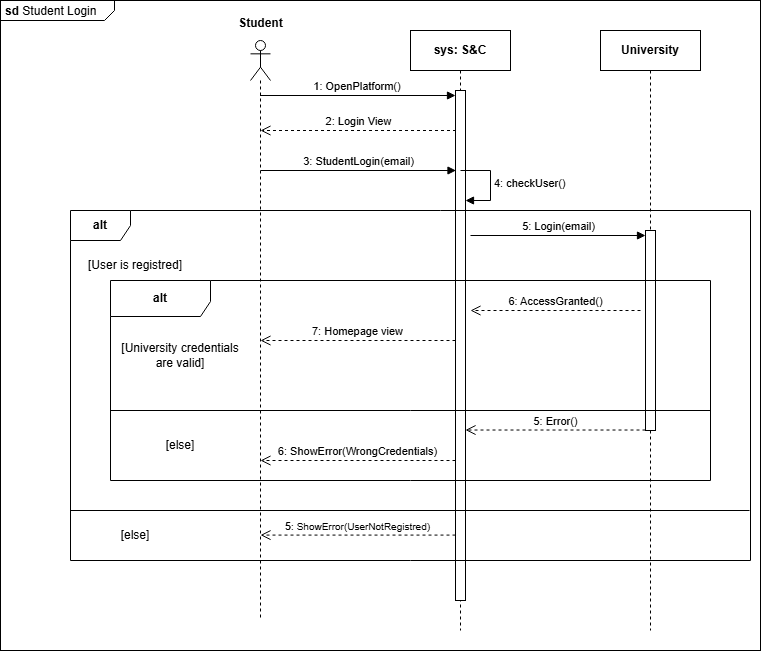

The diagram above was exported from draw.io. Its source (the exported page's mxGraphModel, read from the mxfile embedded in the PNG):
<mxGraphModel dx="1120" dy="426" grid="1" gridSize="10" guides="1" tooltips="1" connect="1" arrows="1" fold="1" page="1" pageScale="1" pageWidth="1169" pageHeight="827" math="0" shadow="0">
  <root>
    <mxCell id="sg25DJ-5zzXQM6kRTQO4-0" />
    <mxCell id="sg25DJ-5zzXQM6kRTQO4-1" parent="sg25DJ-5zzXQM6kRTQO4-0" />
    <mxCell id="sg25DJ-5zzXQM6kRTQO4-2" value="&lt;p style=&quot;margin:0px;margin-top:4px;margin-left:5px;text-align:left;&quot;&gt;&lt;b&gt;sd&lt;/b&gt;  Student Login&lt;/p&gt;" style="html=1;shape=mxgraph.sysml.package;overflow=fill;labelX=114;align=left;spacingLeft=5;verticalAlign=top;spacingTop=-3;" parent="sg25DJ-5zzXQM6kRTQO4-1" vertex="1">
      <mxGeometry x="140" y="70" width="760" height="650" as="geometry" />
    </mxCell>
    <mxCell id="sg25DJ-5zzXQM6kRTQO4-3" value="&lt;b&gt;sys: S&amp;amp;C&lt;/b&gt;" style="shape=umlLifeline;perimeter=lifelinePerimeter;whiteSpace=wrap;html=1;container=1;dropTarget=0;collapsible=0;recursiveResize=0;outlineConnect=0;portConstraint=eastwest;newEdgeStyle={&quot;curved&quot;:0,&quot;rounded&quot;:0};" parent="sg25DJ-5zzXQM6kRTQO4-1" vertex="1">
      <mxGeometry x="550" y="100" width="100" height="600" as="geometry" />
    </mxCell>
    <mxCell id="sg25DJ-5zzXQM6kRTQO4-4" value="" style="html=1;points=[[0,0,0,0,5],[0,1,0,0,-5],[1,0,0,0,5],[1,1,0,0,-5]];perimeter=orthogonalPerimeter;outlineConnect=0;targetShapes=umlLifeline;portConstraint=eastwest;newEdgeStyle={&quot;curved&quot;:0,&quot;rounded&quot;:0};" parent="sg25DJ-5zzXQM6kRTQO4-3" vertex="1">
      <mxGeometry x="45" y="60" width="10" height="510" as="geometry" />
    </mxCell>
    <mxCell id="sg25DJ-5zzXQM6kRTQO4-5" value="&lt;b&gt;University&lt;/b&gt;" style="shape=umlLifeline;perimeter=lifelinePerimeter;whiteSpace=wrap;html=1;container=1;dropTarget=0;collapsible=0;recursiveResize=0;outlineConnect=0;portConstraint=eastwest;newEdgeStyle={&quot;curved&quot;:0,&quot;rounded&quot;:0};" parent="sg25DJ-5zzXQM6kRTQO4-1" vertex="1">
      <mxGeometry x="740" y="100" width="100" height="600" as="geometry" />
    </mxCell>
    <mxCell id="sg25DJ-5zzXQM6kRTQO4-6" value="" style="html=1;points=[[0,0,0,0,5],[0,1,0,0,-5],[1,0,0,0,5],[1,1,0,0,-5]];perimeter=orthogonalPerimeter;outlineConnect=0;targetShapes=umlLifeline;portConstraint=eastwest;newEdgeStyle={&quot;curved&quot;:0,&quot;rounded&quot;:0};" parent="sg25DJ-5zzXQM6kRTQO4-5" vertex="1">
      <mxGeometry x="45" y="200" width="10" height="200" as="geometry" />
    </mxCell>
    <mxCell id="sg25DJ-5zzXQM6kRTQO4-7" value="1: OpenPlatform()&amp;nbsp;" style="html=1;verticalAlign=bottom;endArrow=block;curved=0;rounded=0;entryX=0;entryY=0;entryDx=0;entryDy=5;" parent="sg25DJ-5zzXQM6kRTQO4-1" source="sg25DJ-5zzXQM6kRTQO4-9" target="sg25DJ-5zzXQM6kRTQO4-4" edge="1">
      <mxGeometry relative="1" as="geometry">
        <mxPoint x="410" y="265" as="sourcePoint" />
      </mxGeometry>
    </mxCell>
    <mxCell id="sg25DJ-5zzXQM6kRTQO4-8" value="2: Login View" style="html=1;verticalAlign=bottom;endArrow=open;dashed=1;endSize=8;curved=0;rounded=0;exitX=0;exitY=1;exitDx=0;exitDy=-5;" parent="sg25DJ-5zzXQM6kRTQO4-1" edge="1">
      <mxGeometry relative="1" as="geometry">
        <mxPoint x="400" y="200" as="targetPoint" />
        <mxPoint x="595.5" y="200" as="sourcePoint" />
      </mxGeometry>
    </mxCell>
    <mxCell id="sg25DJ-5zzXQM6kRTQO4-9" value="" style="shape=umlLifeline;perimeter=lifelinePerimeter;whiteSpace=wrap;html=1;container=1;dropTarget=0;collapsible=0;recursiveResize=0;outlineConnect=0;portConstraint=eastwest;newEdgeStyle={&quot;curved&quot;:0,&quot;rounded&quot;:0};participant=umlActor;" parent="sg25DJ-5zzXQM6kRTQO4-1" vertex="1">
      <mxGeometry x="390" y="110" width="20" height="580" as="geometry" />
    </mxCell>
    <mxCell id="sg25DJ-5zzXQM6kRTQO4-10" value="Student" style="text;align=center;fontStyle=1;verticalAlign=middle;spacingLeft=3;spacingRight=3;strokeColor=none;rotatable=0;points=[[0,0.5],[1,0.5]];portConstraint=eastwest;html=1;" parent="sg25DJ-5zzXQM6kRTQO4-1" vertex="1">
      <mxGeometry x="360" y="80" width="80" height="26" as="geometry" />
    </mxCell>
    <mxCell id="sg25DJ-5zzXQM6kRTQO4-11" value="3: StudentLogin(email)" style="html=1;verticalAlign=bottom;endArrow=block;curved=0;rounded=0;" parent="sg25DJ-5zzXQM6kRTQO4-1" edge="1">
      <mxGeometry width="80" relative="1" as="geometry">
        <mxPoint x="400" y="240" as="sourcePoint" />
        <mxPoint x="595.5" y="240" as="targetPoint" />
        <Array as="points">
          <mxPoint x="470.5" y="240" />
        </Array>
      </mxGeometry>
    </mxCell>
    <mxCell id="sg25DJ-5zzXQM6kRTQO4-12" value="5: Login(email)" style="html=1;verticalAlign=bottom;endArrow=block;curved=0;rounded=0;entryX=0;entryY=0;entryDx=0;entryDy=5;entryPerimeter=0;" parent="sg25DJ-5zzXQM6kRTQO4-1" target="sg25DJ-5zzXQM6kRTQO4-6" edge="1">
      <mxGeometry relative="1" as="geometry">
        <mxPoint x="610" y="305" as="sourcePoint" />
        <mxPoint x="780" y="300" as="targetPoint" />
      </mxGeometry>
    </mxCell>
    <mxCell id="sg25DJ-5zzXQM6kRTQO4-13" value="6: AccessGranted()" style="html=1;verticalAlign=bottom;endArrow=open;dashed=1;endSize=8;curved=0;rounded=0;" parent="sg25DJ-5zzXQM6kRTQO4-1" edge="1">
      <mxGeometry relative="1" as="geometry">
        <mxPoint x="610" y="380" as="targetPoint" />
        <mxPoint x="780" y="380" as="sourcePoint" />
      </mxGeometry>
    </mxCell>
    <mxCell id="sg25DJ-5zzXQM6kRTQO4-14" value="&lt;b&gt;alt&lt;/b&gt;" style="shape=umlFrame;whiteSpace=wrap;html=1;pointerEvents=0;width=100;height=36;" parent="sg25DJ-5zzXQM6kRTQO4-1" vertex="1">
      <mxGeometry x="250" y="350" width="600" height="200" as="geometry" />
    </mxCell>
    <mxCell id="sg25DJ-5zzXQM6kRTQO4-15" value="[University credentials are valid]" style="text;html=1;align=center;verticalAlign=middle;whiteSpace=wrap;rounded=0;" parent="sg25DJ-5zzXQM6kRTQO4-1" vertex="1">
      <mxGeometry x="260" y="410" width="120" height="30" as="geometry" />
    </mxCell>
    <mxCell id="sg25DJ-5zzXQM6kRTQO4-16" value="7: Homepage view" style="html=1;verticalAlign=bottom;endArrow=open;dashed=1;endSize=8;curved=0;rounded=0;" parent="sg25DJ-5zzXQM6kRTQO4-1" source="sg25DJ-5zzXQM6kRTQO4-4" edge="1">
      <mxGeometry relative="1" as="geometry">
        <mxPoint x="400" y="410" as="targetPoint" />
        <mxPoint x="550" y="430" as="sourcePoint" />
      </mxGeometry>
    </mxCell>
    <mxCell id="sg25DJ-5zzXQM6kRTQO4-17" value="" style="endArrow=none;html=1;rounded=0;" parent="sg25DJ-5zzXQM6kRTQO4-1" edge="1">
      <mxGeometry width="50" height="50" relative="1" as="geometry">
        <mxPoint x="250" y="480" as="sourcePoint" />
        <mxPoint x="850" y="480" as="targetPoint" />
      </mxGeometry>
    </mxCell>
    <mxCell id="sg25DJ-5zzXQM6kRTQO4-18" value="6: ShowError(WrongCredentials)" style="html=1;verticalAlign=bottom;endArrow=open;dashed=1;endSize=8;curved=0;rounded=0;" parent="sg25DJ-5zzXQM6kRTQO4-1" edge="1">
      <mxGeometry relative="1" as="geometry">
        <mxPoint x="400" y="530" as="targetPoint" />
        <mxPoint x="595" y="530" as="sourcePoint" />
      </mxGeometry>
    </mxCell>
    <mxCell id="sg25DJ-5zzXQM6kRTQO4-19" value="5: Error()" style="html=1;verticalAlign=bottom;endArrow=open;dashed=1;endSize=8;curved=0;rounded=0;" parent="sg25DJ-5zzXQM6kRTQO4-1" edge="1">
      <mxGeometry relative="1" as="geometry">
        <mxPoint x="605" y="499.52" as="targetPoint" />
        <mxPoint x="785" y="499.52" as="sourcePoint" />
      </mxGeometry>
    </mxCell>
    <mxCell id="sg25DJ-5zzXQM6kRTQO4-20" value="4: checkUser()" style="html=1;align=left;spacingLeft=2;endArrow=block;rounded=0;edgeStyle=orthogonalEdgeStyle;curved=0;rounded=0;" parent="sg25DJ-5zzXQM6kRTQO4-1" edge="1">
      <mxGeometry relative="1" as="geometry">
        <mxPoint x="600" y="240" as="sourcePoint" />
        <Array as="points">
          <mxPoint x="630" y="270" />
        </Array>
        <mxPoint x="605" y="270" as="targetPoint" />
      </mxGeometry>
    </mxCell>
    <mxCell id="sg25DJ-5zzXQM6kRTQO4-21" value="&lt;b&gt;alt&lt;/b&gt;" style="shape=umlFrame;whiteSpace=wrap;html=1;pointerEvents=0;" parent="sg25DJ-5zzXQM6kRTQO4-1" vertex="1">
      <mxGeometry x="210" y="280" width="680" height="350" as="geometry" />
    </mxCell>
    <mxCell id="sg25DJ-5zzXQM6kRTQO4-22" value="[User is registred]" style="text;html=1;align=center;verticalAlign=middle;whiteSpace=wrap;rounded=0;" parent="sg25DJ-5zzXQM6kRTQO4-1" vertex="1">
      <mxGeometry x="210" y="320" width="130" height="30" as="geometry" />
    </mxCell>
    <mxCell id="sg25DJ-5zzXQM6kRTQO4-23" value="[else]" style="text;html=1;align=center;verticalAlign=middle;whiteSpace=wrap;rounded=0;" parent="sg25DJ-5zzXQM6kRTQO4-1" vertex="1">
      <mxGeometry x="290" y="500" width="60" height="30" as="geometry" />
    </mxCell>
    <mxCell id="sg25DJ-5zzXQM6kRTQO4-24" value="" style="endArrow=none;html=1;rounded=0;entryX=0.998;entryY=0.856;entryDx=0;entryDy=0;entryPerimeter=0;" parent="sg25DJ-5zzXQM6kRTQO4-1" edge="1">
      <mxGeometry width="50" height="50" relative="1" as="geometry">
        <mxPoint x="210" y="580" as="sourcePoint" />
        <mxPoint x="889" y="580" as="targetPoint" />
      </mxGeometry>
    </mxCell>
    <mxCell id="sg25DJ-5zzXQM6kRTQO4-25" value="[else]" style="text;html=1;align=center;verticalAlign=middle;whiteSpace=wrap;rounded=0;" parent="sg25DJ-5zzXQM6kRTQO4-1" vertex="1">
      <mxGeometry x="245" y="590" width="60" height="30" as="geometry" />
    </mxCell>
    <mxCell id="sg25DJ-5zzXQM6kRTQO4-26" value="5&lt;font size=&quot;1&quot;&gt;: ShowError(UserNotRegistred)&lt;/font&gt;" style="html=1;verticalAlign=bottom;endArrow=open;dashed=1;endSize=8;curved=0;rounded=0;" parent="sg25DJ-5zzXQM6kRTQO4-1" edge="1">
      <mxGeometry relative="1" as="geometry">
        <mxPoint x="400" y="604.58" as="targetPoint" />
        <mxPoint x="595" y="604.58" as="sourcePoint" />
      </mxGeometry>
    </mxCell>
  </root>
</mxGraphModel>